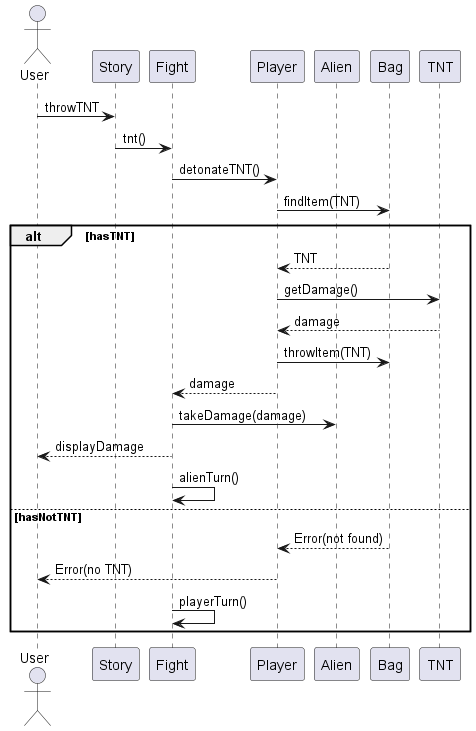

The diagram above was rendered by PlantUML. Its source (embedded in the PNG):
@startuml

actor User
participant Story
participant Fight
participant Player
participant Alien
participant Bag
participant TNT

User -> Story : throwTNT
Story -> Fight : tnt()
Fight -> Player : detonateTNT()
Player -> Bag : findItem(TNT)
alt hasTNT
    return TNT
    Player -> TNT : getDamage()
    return damage
    Player -> Bag : throwItem(TNT)
    Player --> Fight : damage
    Fight -> Alien : takeDamage(damage)
    Fight --> User : displayDamage
    Fight -> Fight : alienTurn()
else hasNotTNT
    Bag --> Player : Error(not found)
    Player --> User : Error(no TNT)
    Fight -> Fight : playerTurn()
end

@enduml